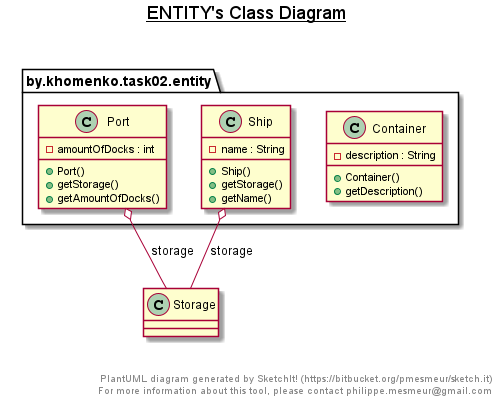

The diagram above was rendered by PlantUML. Its source (embedded in the PNG):
@startuml

title __ENTITY's Class Diagram__\n

  package by.khomenko.task02.entity {
    class Container {
        - description : String
        + Container()
        + getDescription()
    }
  }
  

  package by.khomenko.task02.entity {
    class Port {
        - amountOfDocks : int
        + Port()
        + getStorage()
        + getAmountOfDocks()
    }
  }
  

  package by.khomenko.task02.entity {
    class Ship {
        - name : String
        + Ship()
        + getStorage()
        + getName()
    }
  }
  

  Port o-- Storage : storage
  Ship o-- Storage : storage


right footer


PlantUML diagram generated by SketchIt! (https://bitbucket.org/pmesmeur/sketch.it)
For more information about this tool, please contact philippe.mesmeur@gmail.com
endfooter

@enduml